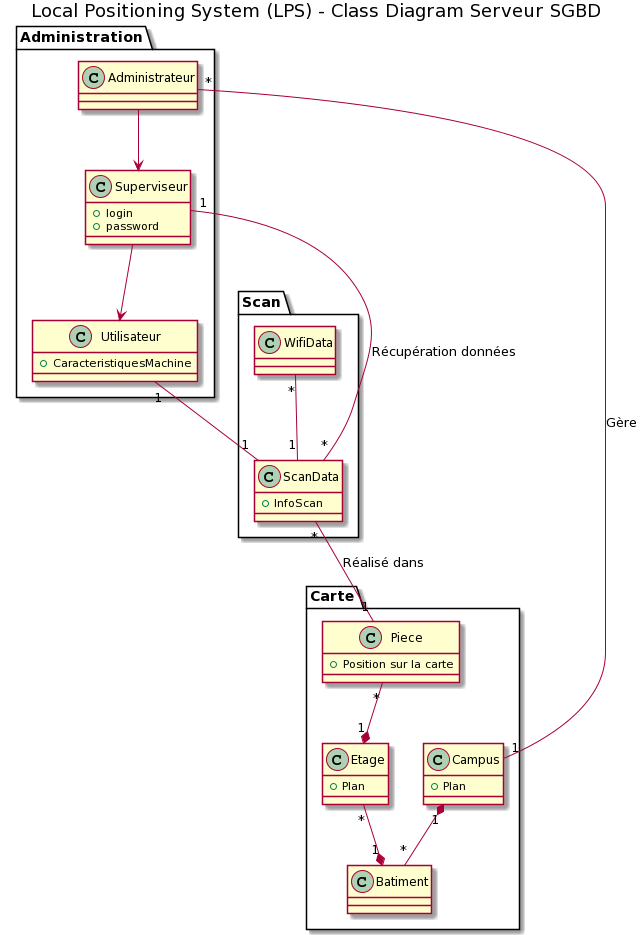

The diagram above was rendered by PlantUML. Its source (embedded in the PNG):
@startuml
title Local Positioning System (LPS) - Class Diagram Serveur SGBD

package "Administration" {
    class Utilisateur {
    +CaracteristiquesMachine
    }
    
    class Superviseur{
    +login
    +password
    }
    
    class Administrateur

}


    
package Scan{ 
    
    class ScanData{
    + InfoScan
    }
    
    Superviseur --> Utilisateur 
    Superviseur "1" -- "*" ScanData : Récupération données
    
    Administrateur --> Superviseur
    
    WifiData "*" -- "1" ScanData

    }
Utilisateur "1"--"1" ScanData


package "Carte" {

    class Campus{
    +Plan
    }
    
    class Batiment
    
    class Etage{
    +Plan
    }

    class Piece{
    +Position sur la carte
    }
    
    ScanData "*" -- "1" Piece : Réalisé dans
    Piece "*" --* "1" Etage

    Etage "*" --* "1" Batiment
    Campus "1" *-- "*" Batiment
    Administrateur "*" -- "1" Campus : Gère
}
@enduml